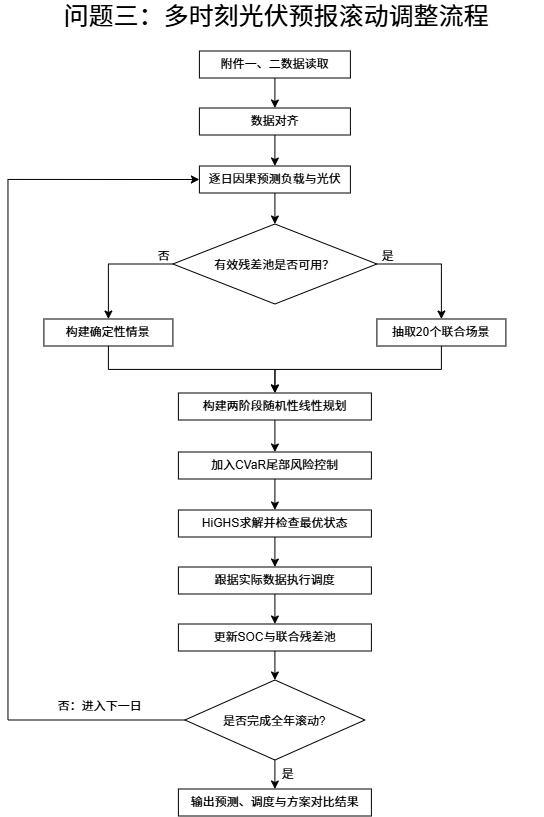

The diagram above was exported from draw.io. Its source (the exported page's mxGraphModel, read from the mxfile embedded in the PNG):
<mxGraphModel dx="1094" dy="714" grid="0" gridSize="10" guides="1" tooltips="1" connect="1" arrows="1" fold="1" page="1" pageScale="1" pageWidth="827" pageHeight="1169" math="0" shadow="0">
  <root>
    <mxCell id="0" />
    <mxCell id="1" parent="0" />
    <mxCell id="_AOQ6YaupBatq7SOweT5-21" edge="1" parent="1" source="_AOQ6YaupBatq7SOweT5-1" style="edgeStyle=orthogonalEdgeStyle;rounded=0;orthogonalLoop=1;jettySize=auto;html=1;exitX=0.5;exitY=1;exitDx=0;exitDy=0;entryX=0.5;entryY=0;entryDx=0;entryDy=0;" target="_AOQ6YaupBatq7SOweT5-5">
      <mxGeometry relative="1" as="geometry" />
    </mxCell>
    <mxCell id="_AOQ6YaupBatq7SOweT5-1" parent="1" style="rounded=0;whiteSpace=wrap;html=1;" value="附件一、二数据读取" vertex="1">
      <mxGeometry height="27" width="151" x="276" y="68" as="geometry" />
    </mxCell>
    <mxCell id="_AOQ6YaupBatq7SOweT5-2" edge="1" parent="1" source="_AOQ6YaupBatq7SOweT5-1" style="edgeStyle=orthogonalEdgeStyle;rounded=0;orthogonalLoop=1;jettySize=auto;html=1;innerLoopWaypoints=1;exitX=0.5;exitY=1;exitDx=0;exitDy=0;" target="_AOQ6YaupBatq7SOweT5-1">
      <mxGeometry relative="1" as="geometry" />
    </mxCell>
    <mxCell id="_AOQ6YaupBatq7SOweT5-22" edge="1" parent="1" source="_AOQ6YaupBatq7SOweT5-5" style="edgeStyle=orthogonalEdgeStyle;rounded=0;orthogonalLoop=1;jettySize=auto;html=1;exitX=0.5;exitY=1;exitDx=0;exitDy=0;entryX=0.5;entryY=0;entryDx=0;entryDy=0;" target="_AOQ6YaupBatq7SOweT5-6">
      <mxGeometry relative="1" as="geometry" />
    </mxCell>
    <mxCell id="_AOQ6YaupBatq7SOweT5-5" parent="1" style="rounded=0;whiteSpace=wrap;html=1;" value="数据对齐" vertex="1">
      <mxGeometry height="27" width="151" x="276" y="125" as="geometry" />
    </mxCell>
    <mxCell id="kG-f9ZyR21rxZ5bNUvSS-48" edge="1" parent="1" source="_AOQ6YaupBatq7SOweT5-6" style="edgeStyle=orthogonalEdgeStyle;rounded=0;orthogonalLoop=1;jettySize=auto;html=1;exitX=0.5;exitY=1;exitDx=0;exitDy=0;entryX=0.5;entryY=0;entryDx=0;entryDy=0;" target="_AOQ6YaupBatq7SOweT5-15">
      <mxGeometry relative="1" as="geometry" />
    </mxCell>
    <mxCell id="_AOQ6YaupBatq7SOweT5-6" parent="1" style="rounded=0;whiteSpace=wrap;html=1;" value="逐日因果预测负载与光伏" vertex="1">
      <mxGeometry height="27" width="151" x="276" y="183" as="geometry" />
    </mxCell>
    <mxCell id="kG-f9ZyR21rxZ5bNUvSS-5" edge="1" parent="1" source="_AOQ6YaupBatq7SOweT5-11" style="edgeStyle=orthogonalEdgeStyle;rounded=0;orthogonalLoop=1;jettySize=auto;html=1;exitX=0.5;exitY=1;exitDx=0;exitDy=0;entryX=0.5;entryY=0;entryDx=0;entryDy=0;" target="kG-f9ZyR21rxZ5bNUvSS-4">
      <mxGeometry relative="1" as="geometry" />
    </mxCell>
    <mxCell id="_AOQ6YaupBatq7SOweT5-11" parent="1" style="rounded=0;whiteSpace=wrap;html=1;" value="加入CVaR尾部风险控制" vertex="1">
      <mxGeometry height="27" width="193" x="255" y="469" as="geometry" />
    </mxCell>
    <mxCell id="kG-f9ZyR21rxZ5bNUvSS-9" edge="1" parent="1" source="_AOQ6YaupBatq7SOweT5-12" style="edgeStyle=orthogonalEdgeStyle;rounded=0;orthogonalLoop=1;jettySize=auto;html=1;exitX=0.5;exitY=1;exitDx=0;exitDy=0;entryX=0.5;entryY=0;entryDx=0;entryDy=0;" target="_AOQ6YaupBatq7SOweT5-16">
      <mxGeometry relative="1" as="geometry" />
    </mxCell>
    <mxCell id="_AOQ6YaupBatq7SOweT5-12" parent="1" style="rounded=0;whiteSpace=wrap;html=1;" value="更新SOC与联合残差池" vertex="1">
      <mxGeometry height="27" width="193" x="255" y="641" as="geometry" />
    </mxCell>
    <mxCell id="kG-f9ZyR21rxZ5bNUvSS-50" edge="1" parent="1" source="_AOQ6YaupBatq7SOweT5-15" style="edgeStyle=orthogonalEdgeStyle;rounded=0;orthogonalLoop=1;jettySize=auto;html=1;exitX=0;exitY=0.5;exitDx=0;exitDy=0;" target="kG-f9ZyR21rxZ5bNUvSS-49">
      <mxGeometry relative="1" as="geometry" />
    </mxCell>
    <mxCell id="kG-f9ZyR21rxZ5bNUvSS-51" edge="1" parent="1" source="_AOQ6YaupBatq7SOweT5-15" style="edgeStyle=orthogonalEdgeStyle;rounded=0;orthogonalLoop=1;jettySize=auto;html=1;exitX=1;exitY=0.5;exitDx=0;exitDy=0;" target="kG-f9ZyR21rxZ5bNUvSS-21">
      <mxGeometry relative="1" as="geometry" />
    </mxCell>
    <mxCell id="_AOQ6YaupBatq7SOweT5-15" parent="1" style="rhombus;whiteSpace=wrap;html=1;shapeInside=1;" value="有效残差池是否可用？" vertex="1">
      <mxGeometry height="80" width="204" x="249.5" y="241" as="geometry" />
    </mxCell>
    <mxCell id="kG-f9ZyR21rxZ5bNUvSS-11" edge="1" parent="1" source="_AOQ6YaupBatq7SOweT5-16" style="edgeStyle=orthogonalEdgeStyle;rounded=0;orthogonalLoop=1;jettySize=auto;html=1;exitX=0.5;exitY=1;exitDx=0;exitDy=0;entryX=0.5;entryY=0;entryDx=0;entryDy=0;" target="kG-f9ZyR21rxZ5bNUvSS-10">
      <mxGeometry relative="1" as="geometry" />
    </mxCell>
    <mxCell id="kG-f9ZyR21rxZ5bNUvSS-54" edge="1" parent="1" source="_AOQ6YaupBatq7SOweT5-16" style="edgeStyle=orthogonalEdgeStyle;rounded=0;orthogonalLoop=1;jettySize=auto;html=1;exitX=0;exitY=0.5;exitDx=0;exitDy=0;entryX=0;entryY=0.5;entryDx=0;entryDy=0;" target="_AOQ6YaupBatq7SOweT5-6">
      <mxGeometry relative="1" as="geometry">
        <Array as="points">
          <mxPoint x="84.57" y="737" />
          <mxPoint x="84.57" y="196.43" />
        </Array>
      </mxGeometry>
    </mxCell>
    <mxCell id="_AOQ6YaupBatq7SOweT5-16" parent="1" style="rhombus;whiteSpace=wrap;html=1;shapeInside=1;" value="是否完成全年滚动?" vertex="1">
      <mxGeometry height="80" width="180" x="261.5" y="697" as="geometry" />
    </mxCell>
    <mxCell id="_AOQ6YaupBatq7SOweT5-17" parent="1" style="text;html=1;whiteSpace=wrap;strokeColor=none;fillColor=none;align=center;verticalAlign=middle;rounded=0;fontSize=25;" value="问题三：多时刻光伏预报滚动调整流程" vertex="1">
      <mxGeometry height="30" width="534" x="86.5" y="17" as="geometry" />
    </mxCell>
    <mxCell id="_AOQ6YaupBatq7SOweT5-33" edge="1" parent="1" source="_AOQ6YaupBatq7SOweT5-19" style="edgeStyle=orthogonalEdgeStyle;rounded=0;orthogonalLoop=1;jettySize=auto;html=1;exitX=0.5;exitY=1;exitDx=0;exitDy=0;entryX=0.5;entryY=0;entryDx=0;entryDy=0;" target="_AOQ6YaupBatq7SOweT5-11">
      <mxGeometry relative="1" as="geometry" />
    </mxCell>
    <mxCell id="_AOQ6YaupBatq7SOweT5-19" parent="1" style="rounded=0;whiteSpace=wrap;html=1;" value="构建两阶段随机性线性规划" vertex="1">
      <mxGeometry height="27" width="193" x="255" y="410" as="geometry" />
    </mxCell>
    <mxCell id="_AOQ6YaupBatq7SOweT5-41" parent="1" style="text;html=1;whiteSpace=wrap;strokeColor=none;fillColor=none;align=center;verticalAlign=middle;rounded=0;" value="否：进入下一日" vertex="1">
      <mxGeometry height="30" width="91" x="131" y="708" as="geometry" />
    </mxCell>
    <mxCell id="kG-f9ZyR21rxZ5bNUvSS-7" edge="1" parent="1" source="kG-f9ZyR21rxZ5bNUvSS-4" style="edgeStyle=orthogonalEdgeStyle;rounded=0;orthogonalLoop=1;jettySize=auto;html=1;exitX=0.5;exitY=1;exitDx=0;exitDy=0;entryX=0.5;entryY=0;entryDx=0;entryDy=0;" target="kG-f9ZyR21rxZ5bNUvSS-6">
      <mxGeometry relative="1" as="geometry" />
    </mxCell>
    <mxCell id="kG-f9ZyR21rxZ5bNUvSS-4" parent="1" style="rounded=0;whiteSpace=wrap;html=1;" value="HiGHS求解并检查最优状态" vertex="1">
      <mxGeometry height="27" width="193" x="255" y="527" as="geometry" />
    </mxCell>
    <mxCell id="kG-f9ZyR21rxZ5bNUvSS-8" edge="1" parent="1" source="kG-f9ZyR21rxZ5bNUvSS-6" style="edgeStyle=orthogonalEdgeStyle;rounded=0;orthogonalLoop=1;jettySize=auto;html=1;exitX=0.5;exitY=1;exitDx=0;exitDy=0;entryX=0.5;entryY=0;entryDx=0;entryDy=0;" target="_AOQ6YaupBatq7SOweT5-12">
      <mxGeometry relative="1" as="geometry" />
    </mxCell>
    <mxCell id="kG-f9ZyR21rxZ5bNUvSS-6" parent="1" style="rounded=0;whiteSpace=wrap;html=1;" value="跟据实际数据执行调度" vertex="1">
      <mxGeometry height="27" width="193" x="255" y="584" as="geometry" />
    </mxCell>
    <mxCell id="kG-f9ZyR21rxZ5bNUvSS-10" parent="1" style="rounded=0;whiteSpace=wrap;html=1;" value="输出预测、调度与方案对比结果" vertex="1">
      <mxGeometry height="27" width="193" x="255" y="806" as="geometry" />
    </mxCell>
    <mxCell id="kG-f9ZyR21rxZ5bNUvSS-53" edge="1" parent="1" source="kG-f9ZyR21rxZ5bNUvSS-21" style="edgeStyle=orthogonalEdgeStyle;rounded=0;orthogonalLoop=1;jettySize=auto;html=1;exitX=0.5;exitY=1;exitDx=0;exitDy=0;entryX=0.5;entryY=0;entryDx=0;entryDy=0;" target="_AOQ6YaupBatq7SOweT5-19">
      <mxGeometry relative="1" as="geometry" />
    </mxCell>
    <mxCell id="kG-f9ZyR21rxZ5bNUvSS-21" parent="1" style="rounded=0;whiteSpace=wrap;html=1;" value="抽取20个联合场景" vertex="1">
      <mxGeometry height="27" width="129" x="453.5" y="336" as="geometry" />
    </mxCell>
    <mxCell id="kG-f9ZyR21rxZ5bNUvSS-52" edge="1" parent="1" source="kG-f9ZyR21rxZ5bNUvSS-49" style="edgeStyle=orthogonalEdgeStyle;rounded=0;orthogonalLoop=1;jettySize=auto;html=1;exitX=0.5;exitY=1;exitDx=0;exitDy=0;entryX=0.5;entryY=0;entryDx=0;entryDy=0;" target="_AOQ6YaupBatq7SOweT5-19">
      <mxGeometry relative="1" as="geometry" />
    </mxCell>
    <mxCell id="kG-f9ZyR21rxZ5bNUvSS-49" parent="1" style="rounded=0;whiteSpace=wrap;html=1;" value="构建确定性情景" vertex="1">
      <mxGeometry height="27" width="129" x="120.5" y="336" as="geometry" />
    </mxCell>
    <mxCell id="kG-f9ZyR21rxZ5bNUvSS-55" parent="1" style="text;html=1;whiteSpace=wrap;strokeColor=none;fillColor=none;align=center;verticalAlign=middle;rounded=0;" value="是" vertex="1">
      <mxGeometry height="30" width="91" x="319" y="776" as="geometry" />
    </mxCell>
    <mxCell id="kG-f9ZyR21rxZ5bNUvSS-56" parent="1" style="text;html=1;whiteSpace=wrap;strokeColor=none;fillColor=none;align=center;verticalAlign=middle;rounded=0;" value="是" vertex="1">
      <mxGeometry height="30" width="91" x="419" y="258" as="geometry" />
    </mxCell>
    <mxCell id="kG-f9ZyR21rxZ5bNUvSS-58" parent="1" style="text;html=1;whiteSpace=wrap;strokeColor=none;fillColor=none;align=center;verticalAlign=middle;rounded=0;" value="否" vertex="1">
      <mxGeometry height="30" width="91" x="195" y="258" as="geometry" />
    </mxCell>
  </root>
</mxGraphModel>